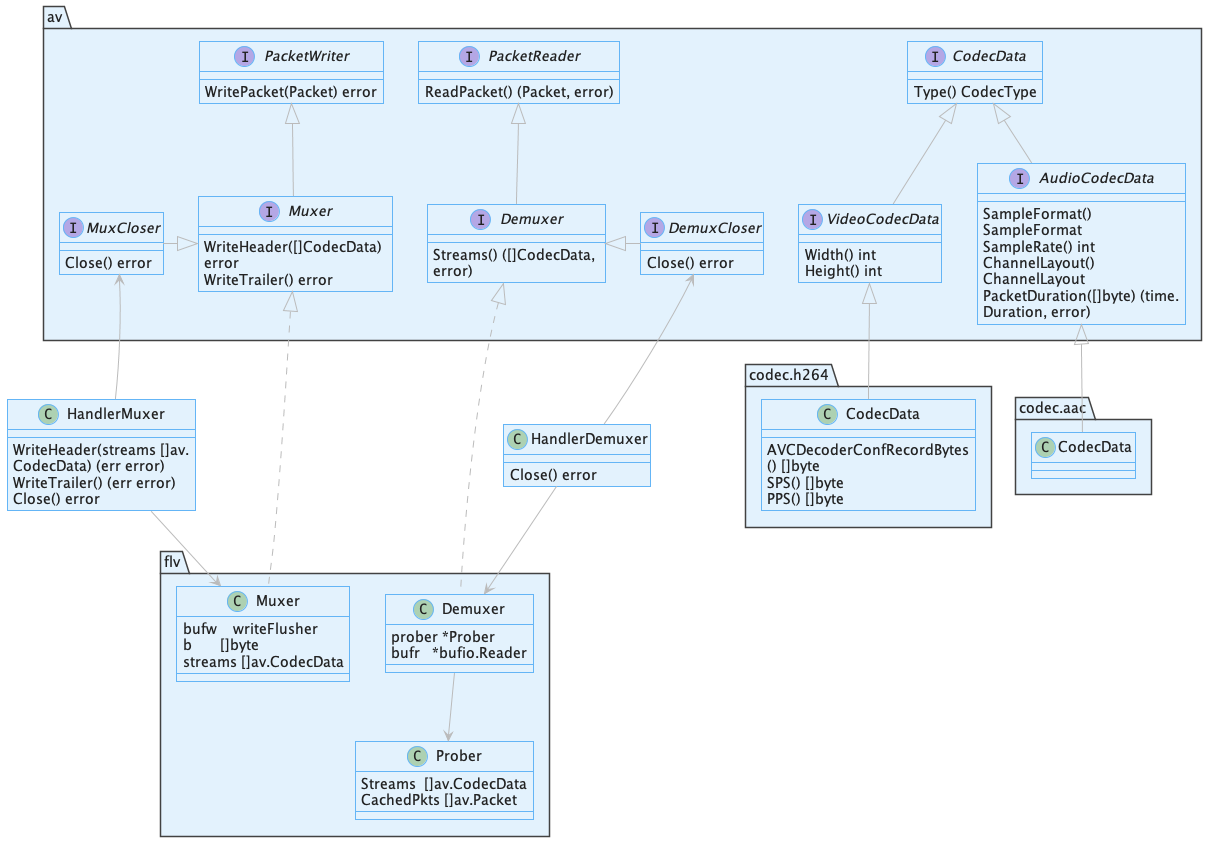

The diagram above was rendered by PlantUML. Its source (embedded in the PNG):
@startuml class-streamlib

!include https://unpkg.com/plantuml-style-c4@latest/core.puml
' uncomment the following line and comment the first to use locally
'!include core.puml
!include https://unpkg.com/plantuml-style-c4@latest/class-diagram-helper.puml
' uncomment the following line and comment the first to use locally
'!include class-diagram-helper.puml

GREY_ARROW

interface av.CodecData {
    Type() CodecType
}

interface av.VideoCodecData {
    Width() int
	Height() int
}

interface av.AudioCodecData {
    SampleFormat() SampleFormat
	SampleRate() int
	ChannelLayout() ChannelLayout
	PacketDuration([]byte) (time.Duration, error)
}

interface av.PacketWriter {
	WritePacket(Packet) error
}

interface av.PacketReader {
	ReadPacket() (Packet, error)
}

interface av.Muxer {
	WriteHeader([]CodecData) error
	WriteTrailer() error
}

interface av.Demuxer {
	Streams() ([]CodecData, error)
}

interface av.MuxCloser {
	Close() error
}

interface av.DemuxCloser {
	Close() error
}

class flv.Demuxer {
    prober *Prober
	bufr   *bufio.Reader
}

class flv.Muxer {
    bufw    writeFlusher
	b       []byte
	streams []av.CodecData
}

class flv.Prober {
    Streams  []av.CodecData
	CachedPkts []av.Packet
}

class codec.h264.CodecData {
    AVCDecoderConfRecordBytes() []byte
    SPS() []byte
    PPS() []byte
}
class codec.aac.CodecData {}

class HandlerMuxer {
    WriteHeader(streams []av.CodecData) (err error)
    WriteTrailer() (err error)
    Close() error
}

class HandlerDemuxer {
    Close() error
}

av.PacketReader<|--av.Demuxer
av.PacketWriter<|--av.Muxer
av.MuxCloser-|>av.Muxer
av.Demuxer<|-av.DemuxCloser
av.Muxer<|..flv.Muxer
av.Demuxer<|..flv.Demuxer
HandlerMuxer-->av.MuxCloser
HandlerDemuxer-->av.DemuxCloser
flv.Demuxer-->flv.Prober
HandlerMuxer-->flv.Muxer
HandlerDemuxer-->flv.Demuxer
av.CodecData<|--av.VideoCodecData
av.CodecData<|--av.AudioCodecData
av.VideoCodecData<|--codec.h264.CodecData
av.AudioCodecData<|--codec.aac.CodecData
av.MuxCloser-[hidden]--> flv.Muxer
av.DemuxCloser-[hidden]--> flv.Demuxer
av.MuxCloser-[hidden]-->HandlerMuxer
av.DemuxCloser-[hidden]-->HandlerDemuxer
@enduml